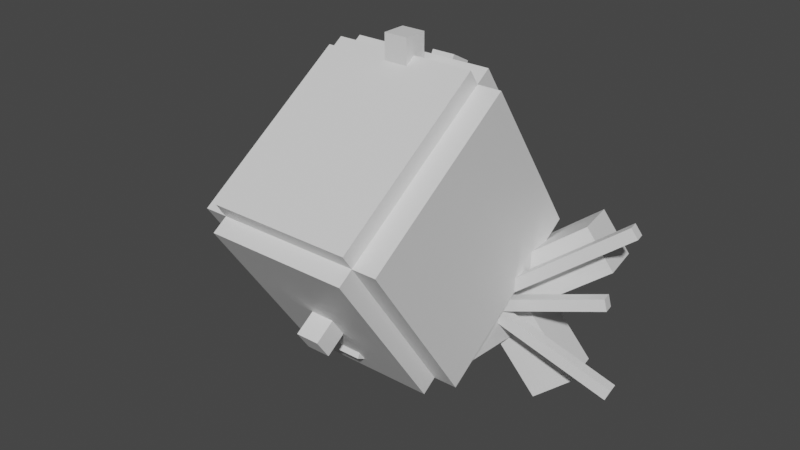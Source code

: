 # Source: omastar.blend  (saved by Blender 2.81.16; exported with 4.5.12 LTS)
import bpy
from mathutils import Matrix  # noqa: F401  (used for matrix-valued properties, if any)

bpy.ops.wm.read_factory_settings(use_empty=True)
scene = bpy.context.scene
scene.name = 'Scene'

# ---- collections
col_collection = bpy.data.collections.new('Collection'); scene.collection.children.link(col_collection)

# ---- materials (node trees are filled in below, after node groups)
mat_default_obj = bpy.data.materials.new('Default OBJ')
mat_default_obj.use_transparent_shadow = False

# ---- material node trees
mat_default_obj.use_nodes = True; mat_default_obj.node_tree.nodes.clear()
_N = mat_default_obj.node_tree.nodes; _L = mat_default_obj.node_tree.links
n0 = _N.new('ShaderNodeOutputMaterial'); n0.name = 'Material Output'; n0.location = (300, 300)
n1 = _N.new('ShaderNodeBsdfPrincipled'); n1.name = 'Principled BSDF'; n1.location = (10, 300)
n1.distribution = 'GGX'
n1.subsurface_method = 'BURLEY'
n1.inputs[3].default_value = 1.45
n1.inputs[27].default_value = (0.0, 0.0, 0.0, 1.0)
n1.inputs[28].default_value = 1.0
_L.new(n1.outputs[0], n0.inputs[0])
n0.is_active_output = True

# ---- world
world_world = bpy.data.worlds.new('World'); scene.world = world_world
world_world.use_nodes = True; world_world.node_tree.nodes.clear()
_N = world_world.node_tree.nodes; _L = world_world.node_tree.links
n0 = _N.new('ShaderNodeOutputWorld'); n0.name = 'World Output'; n0.location = (300, 300)
n1 = _N.new('ShaderNodeBackground'); n1.name = 'Background'; n1.location = (10, 300)
n1.inputs[0].default_value = (0.05088, 0.05088, 0.05088, 1.0)
_L.new(n1.outputs[0], n0.inputs[0])
n0.is_active_output = True
world_world.color = (0.05088, 0.05088, 0.05088)
world_world.use_sun_shadow = False
world_world.sun_shadow_jitter_overblur = 0.0

# ---- meshes
me_flesh_core = bpy.data.meshes.new('Flesh_core')
me_flesh_core.from_pydata([(0.4375, -0.3089, -0.3856), (-0.4375, -0.3089, -0.3856), (-0.4375, 0.2522, -0.4249), (0.4375, 0.2522, -0.4249), (-0.4375, -0.2522, 0.4249), (0.4375, -0.2522, 0.4249), (0.4375, 0.3089, 0.3856), (-0.4375, 0.3089, 0.3856)], [], [(0, 1, 2, 3), (4, 5, 6, 7), (3, 2, 7, 6), (5, 4, 1, 0), (5, 0, 3, 6), (1, 4, 7, 2)])
_uv = me_flesh_core.uv_layers.new(name='UVMap')
_uv.uv.foreach_set('vector', [0.065, 0.595, 0.135, 0.595, 0.135, 0.64, 0.065, 0.64, 0.2, 0.595, 0.27, 0.595, 0.27, 0.64, 0.2, 0.64, 0.065, 0.64, 0.135, 0.64, 0.135, 0.705, 0.065, 0.705, 0.135, 0.64, 0.205, 0.64, 0.205, 0.705, 0.135, 0.705, 0.0, 0.595, 0.065, 0.595, 0.065, 0.64, 0.0, 0.64, 0.135, 0.595, 0.2, 0.595, 0.2, 0.64, 0.135, 0.64])
me_flesh_core.materials.append(mat_default_obj)
me_flesh_core.use_remesh_fix_poles = True
me_flesh_core.use_remesh_preserve_attributes = False
me_flesh_core.use_mirror_vertex_groups = False
me_flesh_core.update()
me_jaws = bpy.data.meshes.new('Jaws')
me_jaws.from_pydata([(0.2188, -0.1634, -0.04015), (-0.2188, -0.1634, -0.04015), (-0.2188, 0.146, -0.08364), (0.2188, 0.146, -0.08364), (-0.2188, -0.146, 0.08364), (0.2188, -0.146, 0.08364), (0.2188, 0.1634, 0.04015), (-0.2188, 0.1634, 0.04015)], [], [(0, 1, 2, 3), (4, 5, 6, 7), (3, 2, 7, 6), (5, 4, 1, 0), (5, 0, 3, 6), (1, 4, 7, 2)])
_uv = me_jaws.uv_layers.new(name='UVMap')
_uv.uv.foreach_set('vector', [0.01, 0.555, 0.045, 0.555, 0.045, 0.58, 0.01, 0.58, 0.055, 0.555, 0.09, 0.555, 0.09, 0.58, 0.055, 0.58, 0.01, 0.58, 0.045, 0.58, 0.045, 0.59, 0.01, 0.59, 0.045, 0.58, 0.08, 0.58, 0.08, 0.59, 0.045, 0.59, 0.0, 0.555, 0.01, 0.555, 0.01, 0.58, 0.0, 0.58, 0.045, 0.555, 0.055, 0.555, 0.055, 0.58, 0.045, 0.58])
me_jaws.materials.append(mat_default_obj)
me_jaws.use_remesh_fix_poles = True
me_jaws.use_remesh_preserve_attributes = False
me_jaws.use_mirror_vertex_groups = False
me_jaws.update()
me_left_eye = bpy.data.meshes.new('Left_eye')
me_left_eye.from_pydata([(0.07221, -0.1325, -0.1022), (-0.1112, -0.1297, -0.06331), (-0.1112, 0.1197, -0.08075), (0.07221, 0.1169, -0.1196), (-0.07221, -0.1169, 0.1196), (0.1112, -0.1197, 0.08075), (0.1112, 0.1297, 0.06331), (-0.07221, 0.1325, 0.1022)], [], [(0, 1, 2, 3), (4, 5, 6, 7), (3, 2, 7, 6), (5, 4, 1, 0), (5, 0, 3, 6), (1, 4, 7, 2)])
_uv = me_left_eye.uv_layers.new(name='UVMap')
_uv.uv.foreach_set('vector', [0.015, 0.715, 0.03, 0.715, 0.03, 0.735, 0.015, 0.735, 0.045, 0.715, 0.06, 0.715, 0.06, 0.735, 0.045, 0.735, 0.015, 0.735, 0.03, 0.735, 0.03, 0.75, 0.015, 0.75, 0.03, 0.735, 0.045, 0.735, 0.045, 0.75, 0.03, 0.75, 0.0, 0.715, 0.015, 0.715, 0.015, 0.735, 0.0, 0.735, 0.03, 0.715, 0.045, 0.715, 0.045, 0.735, 0.03, 0.735])
me_left_eye.materials.append(mat_default_obj)
me_left_eye.use_remesh_fix_poles = True
me_left_eye.use_remesh_preserve_attributes = False
me_left_eye.use_mirror_vertex_groups = False
me_left_eye.update()
me_right_eye = bpy.data.meshes.new('Right_eye')
me_right_eye.from_pydata([(0.1112, -0.1297, -0.06331), (-0.07221, -0.1325, -0.1022), (-0.07221, 0.1169, -0.1196), (0.1112, 0.1197, -0.08075), (-0.1112, -0.1197, 0.08075), (0.07221, -0.1169, 0.1196), (0.07221, 0.1325, 0.1022), (-0.1112, 0.1297, 0.06331)], [], [(0, 1, 2, 3), (4, 5, 6, 7), (3, 2, 7, 6), (5, 4, 1, 0), (5, 0, 3, 6), (1, 4, 7, 2)])
_uv = me_right_eye.uv_layers.new(name='UVMap')
_uv.uv.foreach_set('vector', [0.015, 0.715, 0.03, 0.715, 0.03, 0.735, 0.015, 0.735, 0.045, 0.715, 0.06, 0.715, 0.06, 0.735, 0.045, 0.735, 0.015, 0.735, 0.03, 0.735, 0.03, 0.75, 0.015, 0.75, 0.03, 0.735, 0.045, 0.735, 0.045, 0.75, 0.03, 0.75, 0.0, 0.715, 0.015, 0.715, 0.015, 0.735, 0.0, 0.735, 0.03, 0.715, 0.045, 0.715, 0.045, 0.735, 0.03, 0.735])
me_right_eye.materials.append(mat_default_obj)
me_right_eye.use_remesh_fix_poles = True
me_right_eye.use_remesh_preserve_attributes = False
me_right_eye.use_mirror_vertex_groups = False
me_right_eye.update()
me_left_bottom_main_tentacle = bpy.data.meshes.new('Left_bottom_main_tentacle')
me_left_bottom_main_tentacle.from_pydata([(0.2388, -0.4607, 0.1095), (0.1868, -0.4778, -0.1345), (0.3768, -0.3237, -0.1858), (0.4288, -0.3066, 0.05818), (-0.121, -0.08559, -0.09633), (-0.06903, -0.06854, 0.1476), (0.121, 0.08559, 0.09634), (0.06903, 0.06854, -0.1476)], [], [(0, 1, 2, 3), (4, 5, 6, 7), (3, 2, 7, 6), (5, 4, 1, 0), (5, 0, 3, 6), (1, 4, 7, 2)])
_uv = me_left_bottom_main_tentacle.uv_layers.new(name='UVMap')
_uv.uv.foreach_set('vector', [0.44, 0.775, 0.46, 0.775, 0.46, 0.795, 0.44, 0.795, 0.5, 0.775, 0.52, 0.775, 0.52, 0.795, 0.5, 0.795, 0.44, 0.795, 0.46, 0.795, 0.46, 0.835, 0.44, 0.835, 0.46, 0.795, 0.48, 0.795, 0.48, 0.835, 0.46, 0.835, 0.4, 0.775, 0.44, 0.775, 0.44, 0.795, 0.4, 0.795, 0.46, 0.775, 0.5, 0.775, 0.5, 0.795, 0.46, 0.795])
me_left_bottom_main_tentacle.materials.append(mat_default_obj)
me_left_bottom_main_tentacle.use_remesh_fix_poles = True
me_left_bottom_main_tentacle.use_remesh_preserve_attributes = False
me_left_bottom_main_tentacle.use_mirror_vertex_groups = False
me_left_bottom_main_tentacle.update()
me_right_bottom_main_tentacle = bpy.data.meshes.new('Right_bottom_main_tentacle')
me_right_bottom_main_tentacle.from_pydata([(-0.1868, -0.4778, -0.1345), (-0.2388, -0.4607, 0.1095), (-0.4288, -0.3066, 0.05818), (-0.3768, -0.3237, -0.1858), (0.06903, -0.06854, 0.1476), (0.121, -0.08559, -0.09633), (-0.06903, 0.06854, -0.1476), (-0.121, 0.08559, 0.09634)], [], [(0, 1, 2, 3), (4, 5, 6, 7), (3, 2, 7, 6), (5, 4, 1, 0), (5, 0, 3, 6), (1, 4, 7, 2)])
_uv = me_right_bottom_main_tentacle.uv_layers.new(name='UVMap')
_uv.uv.foreach_set('vector', [0.44, 0.775, 0.46, 0.775, 0.46, 0.795, 0.44, 0.795, 0.5, 0.775, 0.52, 0.775, 0.52, 0.795, 0.5, 0.795, 0.44, 0.795, 0.46, 0.795, 0.46, 0.835, 0.44, 0.835, 0.46, 0.795, 0.48, 0.795, 0.48, 0.835, 0.46, 0.835, 0.4, 0.775, 0.44, 0.775, 0.44, 0.795, 0.4, 0.795, 0.46, 0.775, 0.5, 0.775, 0.5, 0.795, 0.46, 0.795])
me_right_bottom_main_tentacle.materials.append(mat_default_obj)
me_right_bottom_main_tentacle.use_remesh_fix_poles = True
me_right_bottom_main_tentacle.use_remesh_preserve_attributes = False
me_right_bottom_main_tentacle.use_mirror_vertex_groups = False
me_right_bottom_main_tentacle.update()
me_left_top_main_tentacle = bpy.data.meshes.new('Left_top_main_tentacle')
me_left_top_main_tentacle.from_pydata([(-0.5358, 0.2588, -0.2604), (-0.5878, 0.2758, -0.01643), (-0.4406, 0.4772, 0.000846), (-0.3887, 0.4601, -0.2431), (-0.09957, -0.09215, 0.1133), (-0.04759, -0.1092, -0.1306), (0.09957, 0.09215, -0.1133), (0.04759, 0.1092, 0.1306)], [], [(0, 1, 2, 3), (4, 5, 6, 7), (3, 2, 7, 6), (5, 4, 1, 0), (5, 0, 3, 6), (1, 4, 7, 2)])
_uv = me_left_top_main_tentacle.uv_layers.new(name='UVMap')
_uv.uv.foreach_set('vector', [0.3, 0.765, 0.32, 0.765, 0.32, 0.785, 0.3, 0.785, 0.37, 0.765, 0.39, 0.765, 0.39, 0.785, 0.37, 0.785, 0.3, 0.785, 0.32, 0.785, 0.32, 0.835, 0.3, 0.835, 0.32, 0.785, 0.34, 0.785, 0.34, 0.835, 0.32, 0.835, 0.25, 0.765, 0.3, 0.765, 0.3, 0.785, 0.25, 0.785, 0.32, 0.765, 0.37, 0.765, 0.37, 0.785, 0.32, 0.785])
me_left_top_main_tentacle.materials.append(mat_default_obj)
me_left_top_main_tentacle.use_remesh_fix_poles = True
me_left_top_main_tentacle.use_remesh_preserve_attributes = False
me_left_top_main_tentacle.use_mirror_vertex_groups = False
me_left_top_main_tentacle.update()
me_right_top_main_tentacle = bpy.data.meshes.new('Right_top_main_tentacle')
me_right_top_main_tentacle.from_pydata([(0.5878, 0.2758, -0.01643), (0.5358, 0.2588, -0.2604), (0.3887, 0.4601, -0.2431), (0.4406, 0.4772, 0.000846), (0.04759, -0.1092, -0.1306), (0.09957, -0.09215, 0.1133), (-0.04759, 0.1092, 0.1306), (-0.09957, 0.09215, -0.1133)], [], [(0, 1, 2, 3), (4, 5, 6, 7), (3, 2, 7, 6), (5, 4, 1, 0), (5, 0, 3, 6), (1, 4, 7, 2)])
_uv = me_right_top_main_tentacle.uv_layers.new(name='UVMap')
_uv.uv.foreach_set('vector', [0.3, 0.765, 0.32, 0.765, 0.32, 0.785, 0.3, 0.785, 0.37, 0.765, 0.39, 0.765, 0.39, 0.785, 0.37, 0.785, 0.3, 0.785, 0.32, 0.785, 0.32, 0.835, 0.3, 0.835, 0.32, 0.785, 0.34, 0.785, 0.34, 0.835, 0.32, 0.835, 0.25, 0.765, 0.3, 0.765, 0.3, 0.785, 0.25, 0.785, 0.32, 0.765, 0.37, 0.765, 0.37, 0.785, 0.32, 0.785])
me_right_top_main_tentacle.materials.append(mat_default_obj)
me_right_top_main_tentacle.use_remesh_fix_poles = True
me_right_top_main_tentacle.use_remesh_preserve_attributes = False
me_right_top_main_tentacle.use_mirror_vertex_groups = False
me_right_top_main_tentacle.update()
me_shell_base = bpy.data.meshes.new('Shell_base')
me_shell_base.from_pydata([(0.5, -0.1349, -0.6941), (-0.5, -0.1349, -0.6941), (-0.5, 0.6941, -0.1349), (0.5, 0.6941, -0.1349), (-0.5, -0.6941, 0.1349), (0.5, -0.6941, 0.1349), (0.5, 0.1349, 0.6941), (-0.5, 0.1349, 0.6941)], [], [(0, 1, 2, 3), (4, 5, 6, 7), (3, 2, 7, 6), (5, 4, 1, 0), (5, 0, 3, 6), (1, 4, 7, 2)])
_uv = me_shell_base.uv_layers.new(name='UVMap')
_uv.uv.foreach_set('vector', [0.08, 0.84, 0.16, 0.84, 0.16, 0.92, 0.08, 0.92, 0.24, 0.84, 0.32, 0.84, 0.32, 0.92, 0.24, 0.92, 0.08, 0.92, 0.16, 0.92, 0.16, 1.0, 0.08, 1.0, 0.16, 0.92, 0.24, 0.92, 0.24, 1.0, 0.16, 1.0, 0.0, 0.84, 0.08, 0.84, 0.08, 0.92, 0.0, 0.92, 0.16, 0.84, 0.24, 0.84, 0.24, 0.92, 0.16, 0.92])
me_shell_base.materials.append(mat_default_obj)
me_shell_base.use_remesh_fix_poles = True
me_shell_base.use_remesh_preserve_attributes = False
me_shell_base.use_mirror_vertex_groups = False
me_shell_base.update()
me_frontal_shell_ridge = bpy.data.meshes.new('Frontal_shell_ridge')
me_frontal_shell_ridge.from_pydata([(0.375, -0.3796, -0.3314), (-0.375, -0.3796, -0.3314), (-0.375, 0.4495, 0.2278), (0.375, 0.4495, 0.2278), (-0.375, -0.4495, -0.2278), (0.375, -0.4495, -0.2278), (0.375, 0.3796, 0.3314), (-0.375, 0.3796, 0.3314)], [], [(0, 1, 2, 3), (4, 5, 6, 7), (3, 2, 7, 6), (5, 4, 1, 0), (5, 0, 3, 6), (1, 4, 7, 2)])
_uv = me_frontal_shell_ridge.uv_layers.new(name='UVMap')
_uv.uv.foreach_set('vector', [0.01, 0.75, 0.07, 0.75, 0.07, 0.83, 0.01, 0.83, 0.08, 0.75, 0.14, 0.75, 0.14, 0.83, 0.08, 0.83, 0.01, 0.83, 0.07, 0.83, 0.07, 0.84, 0.01, 0.84, 0.07, 0.83, 0.13, 0.83, 0.13, 0.84, 0.07, 0.84, 0.0, 0.75, 0.01, 0.75, 0.01, 0.83, 0.0, 0.83, 0.07, 0.75, 0.08, 0.75, 0.08, 0.83, 0.07, 0.83])
me_frontal_shell_ridge.materials.append(mat_default_obj)
me_frontal_shell_ridge.use_remesh_fix_poles = True
me_frontal_shell_ridge.use_remesh_preserve_attributes = False
me_frontal_shell_ridge.use_mirror_vertex_groups = False
me_frontal_shell_ridge.update()
me_top_shell_ridge = bpy.data.meshes.new('Top_shell_ridge')
me_top_shell_ridge.from_pydata([(0.375, 0.3314, -0.3796), (-0.375, 0.3314, -0.3796), (-0.375, -0.2278, 0.4495), (0.375, -0.2278, 0.4495), (-0.375, 0.2278, -0.4495), (0.375, 0.2278, -0.4495), (0.375, -0.3314, 0.3796), (-0.375, -0.3314, 0.3796)], [], [(0, 1, 2, 3), (4, 5, 6, 7), (3, 2, 7, 6), (5, 4, 1, 0), (5, 0, 3, 6), (1, 4, 7, 2)])
_uv = me_top_shell_ridge.uv_layers.new(name='UVMap')
_uv.uv.foreach_set('vector', [0.01, 0.75, 0.07, 0.75, 0.07, 0.83, 0.01, 0.83, 0.08, 0.75, 0.14, 0.75, 0.14, 0.83, 0.08, 0.83, 0.01, 0.83, 0.07, 0.83, 0.07, 0.84, 0.01, 0.84, 0.07, 0.83, 0.13, 0.83, 0.13, 0.84, 0.07, 0.84, 0.0, 0.75, 0.01, 0.75, 0.01, 0.83, 0.0, 0.83, 0.07, 0.75, 0.08, 0.75, 0.08, 0.83, 0.07, 0.83])
me_top_shell_ridge.materials.append(mat_default_obj)
me_top_shell_ridge.use_remesh_fix_poles = True
me_top_shell_ridge.use_remesh_preserve_attributes = False
me_top_shell_ridge.use_mirror_vertex_groups = False
me_top_shell_ridge.update()
me_rear_shell_ridge = bpy.data.meshes.new('Rear_shell_ridge')
me_rear_shell_ridge.from_pydata([(0.375, -0.3796, -0.3314), (-0.375, -0.3796, -0.3314), (-0.375, 0.4495, 0.2278), (0.375, 0.4495, 0.2278), (-0.375, -0.4495, -0.2278), (0.375, -0.4495, -0.2278), (0.375, 0.3796, 0.3314), (-0.375, 0.3796, 0.3314)], [], [(0, 1, 2, 3), (4, 5, 6, 7), (3, 2, 7, 6), (5, 4, 1, 0), (5, 0, 3, 6), (1, 4, 7, 2)])
_uv = me_rear_shell_ridge.uv_layers.new(name='UVMap')
_uv.uv.foreach_set('vector', [0.01, 0.75, 0.07, 0.75, 0.07, 0.83, 0.01, 0.83, 0.08, 0.75, 0.14, 0.75, 0.14, 0.83, 0.08, 0.83, 0.01, 0.83, 0.07, 0.83, 0.07, 0.84, 0.01, 0.84, 0.07, 0.83, 0.13, 0.83, 0.13, 0.84, 0.07, 0.84, 0.0, 0.75, 0.01, 0.75, 0.01, 0.83, 0.0, 0.83, 0.07, 0.75, 0.08, 0.75, 0.08, 0.83, 0.07, 0.83])
me_rear_shell_ridge.materials.append(mat_default_obj)
me_rear_shell_ridge.use_remesh_fix_poles = True
me_rear_shell_ridge.use_remesh_preserve_attributes = False
me_rear_shell_ridge.use_mirror_vertex_groups = False
me_rear_shell_ridge.update()
me_eye_shell_ridge = bpy.data.meshes.new('Eye_shell_ridge')
me_eye_shell_ridge.from_pydata([(0.09375, -0.125, -0.0625), (-0.09375, -0.125, -0.0625), (-0.09375, 0.125, -0.0625), (0.09375, 0.125, -0.0625), (-0.09375, -0.125, 0.0625), (0.09375, -0.125, 0.0625), (0.09375, 0.125, 0.0625), (-0.09375, 0.125, 0.0625)], [], [(0, 1, 2, 3), (4, 5, 6, 7), (3, 2, 7, 6), (5, 4, 1, 0), (5, 0, 3, 6), (1, 4, 7, 2)])
_uv = me_eye_shell_ridge.uv_layers.new(name='UVMap')
_uv.uv.foreach_set('vector', [0.01, 0.97, 0.025, 0.97, 0.025, 0.99, 0.01, 0.99, 0.035, 0.97, 0.05, 0.97, 0.05, 0.99, 0.035, 0.99, 0.01, 0.99, 0.025, 0.99, 0.025, 1.0, 0.01, 1.0, 0.025, 0.99, 0.04, 0.99, 0.04, 1.0, 0.025, 1.0, 0.0, 0.97, 0.01, 0.97, 0.01, 0.99, 0.0, 0.99, 0.025, 0.97, 0.035, 0.97, 0.035, 0.99, 0.025, 0.99])
me_eye_shell_ridge.materials.append(mat_default_obj)
me_eye_shell_ridge.use_remesh_fix_poles = True
me_eye_shell_ridge.use_remesh_preserve_attributes = False
me_eye_shell_ridge.use_mirror_vertex_groups = False
me_eye_shell_ridge.update()
me_frontal_and_dorsal_spines = bpy.data.meshes.new('Frontal_and_Dorsal_spines')
me_frontal_and_dorsal_spines.from_pydata([(0.0625, 0.3676, -0.6567), (-0.0625, 0.3676, -0.6567), (-0.0625, 0.4712, -0.5868), (0.0625, 0.4712, -0.5868), (-0.0625, -0.4712, 0.5868), (0.0625, -0.4712, 0.5868), (0.0625, -0.3676, 0.6567), (-0.0625, -0.3676, 0.6567)], [], [(0, 1, 2, 3), (4, 5, 6, 7), (3, 2, 7, 6), (5, 4, 1, 0), (5, 0, 3, 6), (1, 4, 7, 2)])
_uv = me_frontal_and_dorsal_spines.uv_layers.new(name='UVMap')
_uv.uv.foreach_set('vector', [0.12, 0.425, 0.13, 0.425, 0.13, 0.435, 0.12, 0.435, 0.25, 0.425, 0.26, 0.425, 0.26, 0.435, 0.25, 0.435, 0.12, 0.435, 0.13, 0.435, 0.13, 0.555, 0.12, 0.555, 0.13, 0.435, 0.14, 0.435, 0.14, 0.555, 0.13, 0.555, 0.0, 0.425, 0.12, 0.425, 0.12, 0.435, 0.0, 0.435, 0.13, 0.425, 0.25, 0.425, 0.25, 0.435, 0.13, 0.435])
me_frontal_and_dorsal_spines.materials.append(mat_default_obj)
me_frontal_and_dorsal_spines.use_remesh_fix_poles = True
me_frontal_and_dorsal_spines.use_remesh_preserve_attributes = False
me_frontal_and_dorsal_spines.use_mirror_vertex_groups = False
me_frontal_and_dorsal_spines.update()
me_top_spine_1 = bpy.data.meshes.new('Top_spine_1')
me_top_spine_1.from_pydata([(0.0625, 0.6329, -0.4073), (-0.0625, 0.6329, -0.4073), (-0.0625, 0.6916, -0.2969), (0.0625, 0.6916, -0.2969), (-0.0625, -0.6916, 0.2969), (0.0625, -0.6916, 0.2969), (0.0625, -0.6329, 0.4073), (-0.0625, -0.6329, 0.4073)], [], [(0, 1, 2, 3), (4, 5, 6, 7), (3, 2, 7, 6), (5, 4, 1, 0), (5, 0, 3, 6), (1, 4, 7, 2)])
_uv = me_top_spine_1.uv_layers.new(name='UVMap')
_uv.uv.foreach_set('vector', [0.12, 0.425, 0.13, 0.425, 0.13, 0.435, 0.12, 0.435, 0.25, 0.425, 0.26, 0.425, 0.26, 0.435, 0.25, 0.435, 0.12, 0.435, 0.13, 0.435, 0.13, 0.555, 0.12, 0.555, 0.13, 0.435, 0.14, 0.435, 0.14, 0.555, 0.13, 0.555, 0.0, 0.425, 0.12, 0.425, 0.12, 0.435, 0.0, 0.435, 0.13, 0.425, 0.25, 0.425, 0.25, 0.435, 0.13, 0.435])
me_top_spine_1.materials.append(mat_default_obj)
me_top_spine_1.use_remesh_fix_poles = True
me_top_spine_1.use_remesh_preserve_attributes = False
me_top_spine_1.use_mirror_vertex_groups = False
me_top_spine_1.update()
me_front_spine = bpy.data.meshes.new('Front_spine')
me_front_spine.from_pydata([(0.0625, -0.0209, -0.1107), (-0.0625, -0.0209, -0.1107), (-0.0625, 0.09416, -0.06188), (0.0625, 0.09416, -0.06188), (-0.0625, -0.09416, 0.06188), (0.0625, -0.09416, 0.06188), (0.0625, 0.0209, 0.1107), (-0.0625, 0.0209, 0.1107)], [], [(0, 1, 2, 3), (4, 5, 6, 7), (3, 2, 7, 6), (5, 4, 1, 0), (5, 0, 3, 6), (1, 4, 7, 2)])
_uv = me_front_spine.uv_layers.new(name='UVMap')
_uv.uv.foreach_set('vector', [0.015, 0.505, 0.025, 0.505, 0.025, 0.515, 0.015, 0.515, 0.04, 0.505, 0.05, 0.505, 0.05, 0.515, 0.04, 0.515, 0.015, 0.515, 0.025, 0.515, 0.025, 0.53, 0.015, 0.53, 0.025, 0.515, 0.035, 0.515, 0.035, 0.53, 0.025, 0.53, 0.0, 0.505, 0.015, 0.505, 0.015, 0.515, 0.0, 0.515, 0.025, 0.505, 0.04, 0.505, 0.04, 0.515, 0.025, 0.515])
me_front_spine.materials.append(mat_default_obj)
me_front_spine.use_remesh_fix_poles = True
me_front_spine.use_remesh_preserve_attributes = False
me_front_spine.use_mirror_vertex_groups = False
me_front_spine.update()
me_top_spine_2 = bpy.data.meshes.new('Top_spine_2')
me_top_spine_2.from_pydata([(0.0625, 0.75, -0.0625), (-0.0625, 0.75, -0.0625), (-0.0625, 0.75, 0.0625), (0.0625, 0.75, 0.0625), (-0.0625, -0.75, -0.0625), (0.0625, -0.75, -0.0625), (0.0625, -0.75, 0.0625), (-0.0625, -0.75, 0.0625)], [], [(0, 1, 2, 3), (4, 5, 6, 7), (3, 2, 7, 6), (5, 4, 1, 0), (5, 0, 3, 6), (1, 4, 7, 2)])
_uv = me_top_spine_2.uv_layers.new(name='UVMap')
_uv.uv.foreach_set('vector', [0.12, 0.425, 0.13, 0.425, 0.13, 0.435, 0.12, 0.435, 0.25, 0.425, 0.26, 0.425, 0.26, 0.435, 0.25, 0.435, 0.12, 0.435, 0.13, 0.435, 0.13, 0.555, 0.12, 0.555, 0.13, 0.435, 0.14, 0.435, 0.14, 0.555, 0.13, 0.555, 0.0, 0.425, 0.12, 0.425, 0.12, 0.435, 0.0, 0.435, 0.13, 0.425, 0.25, 0.425, 0.25, 0.435, 0.13, 0.435])
me_top_spine_2.materials.append(mat_default_obj)
me_top_spine_2.use_remesh_fix_poles = True
me_top_spine_2.use_remesh_preserve_attributes = False
me_top_spine_2.use_mirror_vertex_groups = False
me_top_spine_2.update()
me_left__minitentacle_3 = bpy.data.meshes.new('Left__minitentacle_3')
me_left__minitentacle_3.from_pydata([(-0.5308, 0.1146, -0.1531), (-0.5438, 0.1189, -0.09216), (-0.527, 0.179, -0.09278), (-0.514, 0.1748, -0.1538), (-0.01492, -0.02796, 0.0308), (-0.001929, -0.03222, -0.03018), (0.01492, 0.02796, -0.0308), (0.001929, 0.03222, 0.03018)], [], [(0, 1, 2, 3), (4, 5, 6, 7), (3, 2, 7, 6), (5, 4, 1, 0), (5, 0, 3, 6), (1, 4, 7, 2)])
_uv = me_left__minitentacle_3.uv_layers.new(name='UVMap')
_uv.uv.foreach_set('vector', [0.32, 0.615, 0.325, 0.615, 0.325, 0.62, 0.32, 0.62, 0.37, 0.615, 0.375, 0.615, 0.375, 0.62, 0.37, 0.62, 0.32, 0.62, 0.325, 0.62, 0.325, 0.665, 0.32, 0.665, 0.325, 0.62, 0.33, 0.62, 0.33, 0.665, 0.325, 0.665, 0.275, 0.615, 0.32, 0.615, 0.32, 0.62, 0.275, 0.62, 0.325, 0.615, 0.37, 0.615, 0.37, 0.62, 0.325, 0.62])
me_left__minitentacle_3.materials.append(mat_default_obj)
me_left__minitentacle_3.use_remesh_fix_poles = True
me_left__minitentacle_3.use_remesh_preserve_attributes = False
me_left__minitentacle_3.use_mirror_vertex_groups = False
me_left__minitentacle_3.update()
me_right_minitentacle_3 = bpy.data.meshes.new('Right_minitentacle_3')
me_right_minitentacle_3.from_pydata([(0.5438, 0.1189, -0.09216), (0.5308, 0.1146, -0.1531), (0.514, 0.1748, -0.1538), (0.527, 0.179, -0.09278), (0.001929, -0.03222, -0.03018), (0.01492, -0.02796, 0.0308), (-0.001929, 0.03222, 0.03018), (-0.01492, 0.02796, -0.0308)], [], [(0, 1, 2, 3), (4, 5, 6, 7), (3, 2, 7, 6), (5, 4, 1, 0), (5, 0, 3, 6), (1, 4, 7, 2)])
_uv = me_right_minitentacle_3.uv_layers.new(name='UVMap')
_uv.uv.foreach_set('vector', [0.32, 0.615, 0.325, 0.615, 0.325, 0.62, 0.32, 0.62, 0.37, 0.615, 0.375, 0.615, 0.375, 0.62, 0.37, 0.62, 0.32, 0.62, 0.325, 0.62, 0.325, 0.665, 0.32, 0.665, 0.325, 0.62, 0.33, 0.62, 0.33, 0.665, 0.325, 0.665, 0.275, 0.615, 0.32, 0.615, 0.32, 0.62, 0.275, 0.62, 0.325, 0.615, 0.37, 0.615, 0.37, 0.62, 0.325, 0.62])
me_right_minitentacle_3.materials.append(mat_default_obj)
me_right_minitentacle_3.use_remesh_fix_poles = True
me_right_minitentacle_3.use_remesh_preserve_attributes = False
me_right_minitentacle_3.use_mirror_vertex_groups = False
me_right_minitentacle_3.update()
me_right_minitentacle_2 = bpy.data.meshes.new('Right_minitentacle_2')
me_right_minitentacle_2.from_pydata([(0.6787, -0.3153, -0.06611), (0.6679, -0.3196, -0.1275), (0.6909, -0.2621, -0.1356), (0.7018, -0.2578, -0.07421), (-0.01695, -0.03091, -0.02665), (-0.006102, -0.02662, 0.03475), (0.01696, 0.03091, 0.02665), (0.006102, 0.02662, -0.03475)], [], [(0, 1, 2, 3), (4, 5, 6, 7), (3, 2, 7, 6), (5, 4, 1, 0), (5, 0, 3, 6), (1, 4, 7, 2)])
_uv = me_right_minitentacle_2.uv_layers.new(name='UVMap')
_uv.uv.foreach_set('vector', [0.31, 0.67, 0.315, 0.67, 0.315, 0.675, 0.31, 0.675, 0.375, 0.67, 0.38, 0.67, 0.38, 0.675, 0.375, 0.675, 0.31, 0.675, 0.315, 0.675, 0.315, 0.735, 0.31, 0.735, 0.315, 0.675, 0.32, 0.675, 0.32, 0.735, 0.315, 0.735, 0.25, 0.67, 0.31, 0.67, 0.31, 0.675, 0.25, 0.675, 0.315, 0.67, 0.375, 0.67, 0.375, 0.675, 0.315, 0.675])
me_right_minitentacle_2.materials.append(mat_default_obj)
me_right_minitentacle_2.use_remesh_fix_poles = True
me_right_minitentacle_2.use_remesh_preserve_attributes = False
me_right_minitentacle_2.use_mirror_vertex_groups = False
me_right_minitentacle_2.update()
me_left_minitentacle_2 = bpy.data.meshes.new('Left_minitentacle_2')
me_left_minitentacle_2.from_pydata([(-0.6679, -0.3196, -0.1275), (-0.6787, -0.3153, -0.06611), (-0.7018, -0.2578, -0.07421), (-0.6909, -0.2621, -0.1356), (0.006102, -0.02662, 0.03475), (0.01695, -0.03091, -0.02665), (-0.006102, 0.02662, -0.03475), (-0.01696, 0.03091, 0.02665)], [], [(0, 1, 2, 3), (4, 5, 6, 7), (3, 2, 7, 6), (5, 4, 1, 0), (5, 0, 3, 6), (1, 4, 7, 2)])
_uv = me_left_minitentacle_2.uv_layers.new(name='UVMap')
_uv.uv.foreach_set('vector', [0.31, 0.67, 0.315, 0.67, 0.315, 0.675, 0.31, 0.675, 0.375, 0.67, 0.38, 0.67, 0.38, 0.675, 0.375, 0.675, 0.31, 0.675, 0.315, 0.675, 0.315, 0.735, 0.31, 0.735, 0.315, 0.675, 0.32, 0.675, 0.32, 0.735, 0.315, 0.735, 0.25, 0.67, 0.31, 0.67, 0.31, 0.675, 0.25, 0.675, 0.315, 0.67, 0.375, 0.67, 0.375, 0.675, 0.315, 0.675])
me_left_minitentacle_2.materials.append(mat_default_obj)
me_left_minitentacle_2.use_remesh_fix_poles = True
me_left_minitentacle_2.use_remesh_preserve_attributes = False
me_left_minitentacle_2.use_mirror_vertex_groups = False
me_left_minitentacle_2.update()
me_right_minitentacle_1 = bpy.data.meshes.new('Right_minitentacle_1')
me_right_minitentacle_1.from_pydata([(0.6108, 0.4185, -0.1274), (0.5978, 0.4143, -0.1884), (0.561, 0.4646, -0.184), (0.574, 0.4689, -0.1231), (0.0119, -0.0273, -0.03265), (0.02489, -0.02304, 0.02833), (-0.0119, 0.0273, 0.03265), (-0.02489, 0.02304, -0.02833)], [], [(0, 1, 2, 3), (4, 5, 6, 7), (3, 2, 7, 6), (5, 4, 1, 0), (5, 0, 3, 6), (1, 4, 7, 2)])
_uv = me_right_minitentacle_1.uv_layers.new(name='UVMap')
_uv.uv.foreach_set('vector', [0.31, 0.67, 0.315, 0.67, 0.315, 0.675, 0.31, 0.675, 0.375, 0.67, 0.38, 0.67, 0.38, 0.675, 0.375, 0.675, 0.31, 0.675, 0.315, 0.675, 0.315, 0.735, 0.31, 0.735, 0.315, 0.675, 0.32, 0.675, 0.32, 0.735, 0.315, 0.735, 0.25, 0.67, 0.31, 0.67, 0.31, 0.675, 0.25, 0.675, 0.315, 0.67, 0.375, 0.67, 0.375, 0.675, 0.315, 0.675])
me_right_minitentacle_1.materials.append(mat_default_obj)
me_right_minitentacle_1.use_remesh_fix_poles = True
me_right_minitentacle_1.use_remesh_preserve_attributes = False
me_right_minitentacle_1.use_mirror_vertex_groups = False
me_right_minitentacle_1.update()
me_left_minitentacle_1 = bpy.data.meshes.new('Left_minitentacle_1')
me_left_minitentacle_1.from_pydata([(-0.5978, 0.4143, -0.1884), (-0.6108, 0.4185, -0.1274), (-0.574, 0.4689, -0.1231), (-0.561, 0.4646, -0.184), (-0.02489, -0.02304, 0.02833), (-0.0119, -0.0273, -0.03265), (0.02489, 0.02304, -0.02833), (0.0119, 0.0273, 0.03265)], [], [(0, 1, 2, 3), (4, 5, 6, 7), (3, 2, 7, 6), (5, 4, 1, 0), (5, 0, 3, 6), (1, 4, 7, 2)])
_uv = me_left_minitentacle_1.uv_layers.new(name='UVMap')
_uv.uv.foreach_set('vector', [0.31, 0.67, 0.315, 0.67, 0.315, 0.675, 0.31, 0.675, 0.375, 0.67, 0.38, 0.67, 0.38, 0.675, 0.375, 0.675, 0.31, 0.675, 0.315, 0.675, 0.315, 0.735, 0.31, 0.735, 0.315, 0.675, 0.32, 0.675, 0.32, 0.735, 0.315, 0.735, 0.25, 0.67, 0.31, 0.67, 0.31, 0.675, 0.25, 0.675, 0.315, 0.67, 0.375, 0.67, 0.375, 0.675, 0.315, 0.675])
me_left_minitentacle_1.materials.append(mat_default_obj)
me_left_minitentacle_1.use_remesh_fix_poles = True
me_left_minitentacle_1.use_remesh_preserve_attributes = False
me_left_minitentacle_1.use_mirror_vertex_groups = False
me_left_minitentacle_1.update()

# ---- objects
ob_flesh_core = bpy.data.objects.new('Flesh_core', me_flesh_core)
ob_jaws = bpy.data.objects.new('Jaws', me_jaws)
ob_left_eye = bpy.data.objects.new('Left_eye', me_left_eye)
ob_right_eye = bpy.data.objects.new('Right_eye', me_right_eye)
ob_left_bottom_main_tentacle = bpy.data.objects.new('Left_bottom_main_tentacle', me_left_bottom_main_tentacle)
ob_right_bottom_main_tentacle = bpy.data.objects.new('Right_bottom_main_tentacle', me_right_bottom_main_tentacle)
ob_left_top_main_tentacle = bpy.data.objects.new('Left_top_main_tentacle', me_left_top_main_tentacle)
ob_right_top_main_tentacle = bpy.data.objects.new('Right_top_main_tentacle', me_right_top_main_tentacle)
ob_shell_base = bpy.data.objects.new('Shell_base', me_shell_base)
ob_frontal_shell_ridge = bpy.data.objects.new('Frontal_shell_ridge', me_frontal_shell_ridge)
ob_top_shell_ridge = bpy.data.objects.new('Top_shell_ridge', me_top_shell_ridge)
ob_rear_shell_ridge = bpy.data.objects.new('Rear_shell_ridge', me_rear_shell_ridge)
ob_eye_shell_ridge = bpy.data.objects.new('Eye_shell_ridge', me_eye_shell_ridge)
ob_frontal_and_dorsal_spines = bpy.data.objects.new('Frontal_and_Dorsal_spines', me_frontal_and_dorsal_spines)
ob_top_spine_1 = bpy.data.objects.new('Top_spine_1', me_top_spine_1)
ob_front_spine = bpy.data.objects.new('Front_spine', me_front_spine)
ob_top_spine_2 = bpy.data.objects.new('Top_spine_2', me_top_spine_2)
ob_left__minitentacle_3 = bpy.data.objects.new('Left__minitentacle_3', me_left__minitentacle_3)
ob_right_minitentacle_3 = bpy.data.objects.new('Right_minitentacle_3', me_right_minitentacle_3)
ob_right_minitentacle_2 = bpy.data.objects.new('Right_minitentacle_2', me_right_minitentacle_2)
ob_left_minitentacle_2 = bpy.data.objects.new('Left_minitentacle_2', me_left_minitentacle_2)
ob_right_minitentacle_1 = bpy.data.objects.new('Right_minitentacle_1', me_right_minitentacle_1)
ob_left_minitentacle_1 = bpy.data.objects.new('Left_minitentacle_1', me_left_minitentacle_1)

# ---- transforms, parenting, visibility, modifiers, constraints
ob_flesh_core.location = (0.0, 1.571e-07, 0.4991)
ob_flesh_core.rotation_euler = (1.571, -0.0, 0.0)
ob_flesh_core.lineart.crease_threshold = 0.0
ob_jaws.parent = ob_flesh_core
ob_jaws.matrix_parent_inverse = Matrix(((1.0, 0.0, 0.0, -0.0), (0.0, -1.629e-07, 1.0, -0.4991), (0.0, -1.0, -1.629e-07, 2.384e-07), (-0.0, 0.0, -0.0, 1.0)))
ob_jaws.location = (0.0, 0.4468, 0.31)
ob_jaws.rotation_euler = (1.571, -0.0, 0.0)
ob_jaws.lineart.crease_threshold = 0.0
ob_left_eye.parent = ob_flesh_core
ob_left_eye.matrix_parent_inverse = Matrix(((1.0, 0.0, 0.0, -0.0), (0.0, -1.629e-07, 1.0, -0.4991), (0.0, -1.0, -1.629e-07, 2.384e-07), (-0.0, 0.0, -0.0, 1.0)))
ob_left_eye.location = (-0.2049, 0.399, 0.6904)
ob_left_eye.rotation_euler = (1.571, -0.0, 0.0)
ob_left_eye.lineart.crease_threshold = 0.0
ob_right_eye.parent = ob_flesh_core
ob_right_eye.matrix_parent_inverse = Matrix(((1.0, 0.0, 0.0, -0.0), (0.0, -1.629e-07, 1.0, -0.4991), (0.0, -1.0, -1.629e-07, 2.384e-07), (-0.0, 0.0, -0.0, 1.0)))
ob_right_eye.location = (0.2049, 0.399, 0.6904)
ob_right_eye.rotation_euler = (1.571, -0.0, 0.0)
ob_right_eye.lineart.crease_threshold = 0.0
ob_left_bottom_main_tentacle.parent = ob_flesh_core
ob_left_bottom_main_tentacle.matrix_parent_inverse = Matrix(((1.0, 0.0, 0.0, -0.0), (0.0, -1.629e-07, 1.0, -0.4991), (0.0, -1.0, -1.629e-07, 2.384e-07), (-0.0, 0.0, -0.0, 1.0)))
ob_left_bottom_main_tentacle.location = (0.3431, 0.2501, 0.3585)
ob_left_bottom_main_tentacle.rotation_euler = (1.571, -0.0, 0.0)
ob_left_bottom_main_tentacle.lineart.crease_threshold = 0.0
ob_right_bottom_main_tentacle.parent = ob_flesh_core
ob_right_bottom_main_tentacle.matrix_parent_inverse = Matrix(((1.0, 0.0, 0.0, -0.0), (0.0, -1.629e-07, 1.0, -0.4991), (0.0, -1.0, -1.629e-07, 2.384e-07), (-0.0, 0.0, -0.0, 1.0)))
ob_right_bottom_main_tentacle.location = (-0.3431, 0.2501, 0.3585)
ob_right_bottom_main_tentacle.rotation_euler = (1.571, -0.0, 0.0)
ob_right_bottom_main_tentacle.lineart.crease_threshold = 0.0
ob_left_top_main_tentacle.parent = ob_flesh_core
ob_left_top_main_tentacle.matrix_parent_inverse = Matrix(((1.0, 0.0, 0.0, -0.0), (0.0, -1.629e-07, 1.0, -0.4991), (0.0, -1.0, -1.629e-07, 2.384e-07), (-0.0, 0.0, -0.0, 1.0)))
ob_left_top_main_tentacle.location = (-0.3106, 0.2465, 0.4067)
ob_left_top_main_tentacle.rotation_euler = (1.571, -0.0, 0.0)
ob_left_top_main_tentacle.lineart.crease_threshold = 0.0
ob_right_top_main_tentacle.parent = ob_flesh_core
ob_right_top_main_tentacle.matrix_parent_inverse = Matrix(((1.0, 0.0, 0.0, -0.0), (0.0, -1.629e-07, 1.0, -0.4991), (0.0, -1.0, -1.629e-07, 2.384e-07), (-0.0, 0.0, -0.0, 1.0)))
ob_right_top_main_tentacle.location = (0.3106, 0.2465, 0.4067)
ob_right_top_main_tentacle.rotation_euler = (1.571, -0.0, 0.0)
ob_right_top_main_tentacle.lineart.crease_threshold = 0.0
ob_shell_base.parent = ob_flesh_core
ob_shell_base.matrix_parent_inverse = Matrix(((1.0, 0.0, 0.0, -0.0), (0.0, -1.629e-07, 1.0, -0.4991), (0.0, -1.0, -1.629e-07, 2.384e-07), (-0.0, 0.0, -0.0, 1.0)))
ob_shell_base.location = (0.0, -0.2796, 0.9136)
ob_shell_base.rotation_euler = (1.571, -0.0, 0.0)
ob_shell_base.lineart.crease_threshold = 0.0
ob_frontal_shell_ridge.parent = ob_shell_base
ob_frontal_shell_ridge.matrix_parent_inverse = Matrix(((1.0, 0.0, 0.0, -0.0), (0.0, -1.629e-07, 1.0, -0.9136), (-0.0, -1.0, -1.629e-07, -0.2796), (-0.0, 0.0, -0.0, 1.0)))
ob_frontal_shell_ridge.location = (0.0, 0.1608, 1.211)
ob_frontal_shell_ridge.rotation_euler = (1.571, -0.0, 0.0)
ob_frontal_shell_ridge.lineart.crease_threshold = 0.0
ob_top_shell_ridge.parent = ob_shell_base
ob_top_shell_ridge.matrix_parent_inverse = Matrix(((1.0, 0.0, 0.0, -0.0), (0.0, -1.629e-07, 1.0, -0.9136), (-0.0, -1.0, -1.629e-07, -0.2796), (-0.0, 0.0, -0.0, 1.0)))
ob_top_shell_ridge.location = (0.0, -0.5767, 1.354)
ob_top_shell_ridge.rotation_euler = (1.571, -0.0, 0.0)
ob_top_shell_ridge.lineart.crease_threshold = 0.0
ob_rear_shell_ridge.parent = ob_shell_base
ob_rear_shell_ridge.matrix_parent_inverse = Matrix(((1.0, 0.0, 0.0, -0.0), (0.0, -1.629e-07, 1.0, -0.9136), (-0.0, -1.0, -1.629e-07, -0.2796), (-0.0, 0.0, -0.0, 1.0)))
ob_rear_shell_ridge.location = (0.0, -0.72, 0.6165)
ob_rear_shell_ridge.rotation_euler = (1.571, -0.0, 0.0)
ob_rear_shell_ridge.lineart.crease_threshold = 0.0
ob_eye_shell_ridge.parent = ob_frontal_shell_ridge
ob_eye_shell_ridge.matrix_parent_inverse = Matrix(((1.0, 0.0, 0.0, -0.0), (0.0, -1.629e-07, 1.0, -1.211), (0.0, -1.0, -1.629e-07, 0.1608), (-0.0, 0.0, -0.0, 1.0)))
ob_eye_shell_ridge.location = (0.0, 0.4375, 0.7178)
ob_eye_shell_ridge.rotation_euler = (1.571, -0.0, 0.0)
ob_eye_shell_ridge.lineart.crease_threshold = 0.0
ob_frontal_and_dorsal_spines.parent = ob_shell_base
ob_frontal_and_dorsal_spines.matrix_parent_inverse = Matrix(((1.0, 0.0, 0.0, -0.0), (0.0, -1.629e-07, 1.0, -0.9136), (-0.0, -1.0, -1.629e-07, -0.2796), (-0.0, 0.0, -0.0, 1.0)))
ob_frontal_and_dorsal_spines.location = (0.0, -0.2187, 0.8792)
ob_frontal_and_dorsal_spines.rotation_euler = (1.571, -0.0, 0.0)
ob_frontal_and_dorsal_spines.lineart.crease_threshold = 0.0
ob_top_spine_1.parent = ob_shell_base
ob_top_spine_1.matrix_parent_inverse = Matrix(((1.0, 0.0, 0.0, -0.0), (0.0, -1.629e-07, 1.0, -0.9136), (-0.0, -1.0, -1.629e-07, -0.2796), (-0.0, 0.0, -0.0, 1.0)))
ob_top_spine_1.location = (0.0, -0.1991, 0.9234)
ob_top_spine_1.rotation_euler = (1.571, -0.0, 0.0)
ob_top_spine_1.lineart.crease_threshold = 0.0
ob_front_spine.parent = ob_shell_base
ob_front_spine.matrix_parent_inverse = Matrix(((1.0, 0.0, 0.0, -0.0), (0.0, -1.629e-07, 1.0, -0.9136), (-0.0, -1.0, -1.629e-07, -0.2796), (-0.0, 0.0, -0.0, 1.0)))
ob_front_spine.location = (0.0, 0.5021, 0.9159)
ob_front_spine.rotation_euler = (1.571, -0.0, 0.0)
ob_front_spine.lineart.crease_threshold = 0.0
ob_top_spine_2.parent = ob_shell_base
ob_top_spine_2.matrix_parent_inverse = Matrix(((1.0, 0.0, 0.0, -0.0), (0.0, -1.629e-07, 1.0, -0.9136), (-0.0, -1.0, -1.629e-07, -0.2796), (-0.0, 0.0, -0.0, 1.0)))
ob_top_spine_2.location = (0.0, -0.1875, 1.03)
ob_top_spine_2.rotation_euler = (1.571, -0.0, 0.0)
ob_top_spine_2.lineart.crease_threshold = 0.0
ob_left__minitentacle_3.parent = ob_flesh_core
ob_left__minitentacle_3.matrix_parent_inverse = Matrix(((1.0, 0.0, 0.0, -0.0), (0.0, -1.629e-07, 1.0, -0.4991), (0.0, -1.0, -1.629e-07, 2.384e-07), (-0.0, 0.0, -0.0, 1.0)))
ob_left__minitentacle_3.location = (-0.4074, 0.04465, 0.4304)
ob_left__minitentacle_3.rotation_euler = (1.571, -0.0, 0.0)
ob_left__minitentacle_3.lineart.crease_threshold = 0.0
ob_right_minitentacle_3.parent = ob_flesh_core
ob_right_minitentacle_3.matrix_parent_inverse = Matrix(((1.0, 0.0, 0.0, -0.0), (0.0, -1.629e-07, 1.0, -0.4991), (0.0, -1.0, -1.629e-07, 2.384e-07), (-0.0, 0.0, -0.0, 1.0)))
ob_right_minitentacle_3.location = (0.4074, 0.04465, 0.4304)
ob_right_minitentacle_3.rotation_euler = (1.571, -0.0, 0.0)
ob_right_minitentacle_3.lineart.crease_threshold = 0.0
ob_right_minitentacle_2.parent = ob_flesh_core
ob_right_minitentacle_2.matrix_parent_inverse = Matrix(((1.0, 0.0, 0.0, -0.0), (0.0, -1.629e-07, 1.0, -0.4991), (0.0, -1.0, -1.629e-07, 2.384e-07), (-0.0, 0.0, -0.0, 1.0)))
ob_right_minitentacle_2.location = (0.3294, 0.027, 0.4153)
ob_right_minitentacle_2.rotation_euler = (1.571, -0.0, 0.0)
ob_right_minitentacle_2.lineart.crease_threshold = 0.0
ob_left_minitentacle_2.parent = ob_flesh_core
ob_left_minitentacle_2.matrix_parent_inverse = Matrix(((1.0, 0.0, 0.0, -0.0), (0.0, -1.629e-07, 1.0, -0.4991), (0.0, -1.0, -1.629e-07, 2.384e-07), (-0.0, 0.0, -0.0, 1.0)))
ob_left_minitentacle_2.location = (-0.3294, 0.027, 0.4153)
ob_left_minitentacle_2.rotation_euler = (1.571, -0.0, 0.0)
ob_left_minitentacle_2.lineart.crease_threshold = 0.0
ob_right_minitentacle_1.parent = ob_flesh_core
ob_right_minitentacle_1.matrix_parent_inverse = Matrix(((1.0, 0.0, 0.0, -0.0), (0.0, -1.629e-07, 1.0, -0.4991), (0.0, -1.0, -1.629e-07, 2.384e-07), (-0.0, 0.0, -0.0, 1.0)))
ob_right_minitentacle_1.location = (0.4353, 0.05689, 0.5204)
ob_right_minitentacle_1.rotation_euler = (1.571, -0.0, 0.0)
ob_right_minitentacle_1.lineart.crease_threshold = 0.0
ob_left_minitentacle_1.parent = ob_flesh_core
ob_left_minitentacle_1.matrix_parent_inverse = Matrix(((1.0, 0.0, 0.0, -0.0), (0.0, -1.629e-07, 1.0, -0.4991), (0.0, -1.0, -1.629e-07, 2.384e-07), (-0.0, 0.0, -0.0, 1.0)))
ob_left_minitentacle_1.location = (-0.4353, 0.05689, 0.5204)
ob_left_minitentacle_1.rotation_euler = (1.571, -0.0, 0.0)
ob_left_minitentacle_1.lineart.crease_threshold = 0.0

# ---- collection membership
col_collection.objects.link(ob_flesh_core)
col_collection.objects.link(ob_jaws)
col_collection.objects.link(ob_left_eye)
col_collection.objects.link(ob_right_eye)
col_collection.objects.link(ob_left_bottom_main_tentacle)
col_collection.objects.link(ob_right_bottom_main_tentacle)
col_collection.objects.link(ob_left_top_main_tentacle)
col_collection.objects.link(ob_right_top_main_tentacle)
col_collection.objects.link(ob_shell_base)
col_collection.objects.link(ob_frontal_shell_ridge)
col_collection.objects.link(ob_top_shell_ridge)
col_collection.objects.link(ob_rear_shell_ridge)
col_collection.objects.link(ob_eye_shell_ridge)
col_collection.objects.link(ob_frontal_and_dorsal_spines)
col_collection.objects.link(ob_top_spine_1)
col_collection.objects.link(ob_front_spine)
col_collection.objects.link(ob_top_spine_2)
col_collection.objects.link(ob_left__minitentacle_3)
col_collection.objects.link(ob_right_minitentacle_3)
col_collection.objects.link(ob_right_minitentacle_2)
col_collection.objects.link(ob_left_minitentacle_2)
col_collection.objects.link(ob_right_minitentacle_1)
col_collection.objects.link(ob_left_minitentacle_1)

# ---- scene / render settings (as saved in the file)
scene.frame_start = 1; scene.frame_end = 250; scene.frame_set(1)
scene.render.engine = 'BLENDER_EEVEE_NEXT'
scene.cycles.use_denoising = False
scene.cycles.samples = 128
scene.cycles.sampling_pattern = 'TABULATED_SOBOL'
scene.cycles.use_adaptive_sampling = False
scene.cycles.use_light_tree = False
scene.view_settings.view_transform = 'Filmic'
bpy.context.view_layer.update()

# ---- added for rendering (the .blend has no active camera and no usable light): camera, sun
cam_auto = bpy.data.cameras.new('AutoCamera')
cam_auto.lens = 50.0
cam_auto.sensor_width = 36.0
cam_auto.clip_end = 1000.0
ob_auto_camera = bpy.data.objects.new('AutoCamera', cam_auto)
scene.collection.objects.link(ob_auto_camera)
ob_auto_camera.location = (3.03429, -3.86048, 3.25795)
ob_auto_camera.rotation_euler = (1.09748, -7.21219e-08, 0.694738)
scene.camera = ob_auto_camera
light_auto_sun = bpy.data.lights.new('AutoSun', 'SUN')
light_auto_sun.energy = 3.0
light_auto_sun.angle = 0.0523599
ob_auto_sun = bpy.data.objects.new('AutoSun', light_auto_sun)
scene.collection.objects.link(ob_auto_sun)
ob_auto_sun.rotation_euler = (0.872665, 0.174533, 0.523599)
bpy.context.view_layer.update()
